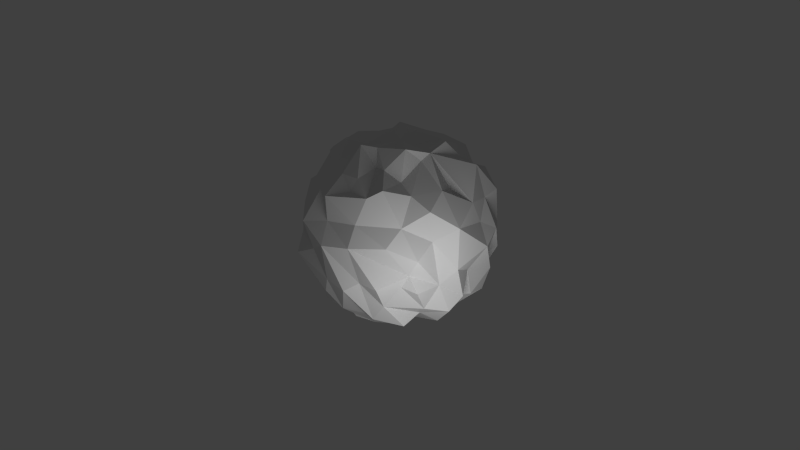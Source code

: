 # Source: asteroid.blend  (saved by Blender 2.63.0; exported with 4.5.12 LTS)
import bpy
from mathutils import Matrix  # noqa: F401  (used for matrix-valued properties, if any)

bpy.ops.wm.read_factory_settings(use_empty=True)
scene = bpy.context.scene
scene.name = 'Scene'

# ---- collections
col_collection_1 = bpy.data.collections.new('Collection 1'); scene.collection.children.link(col_collection_1)
col_collection_1.hide_render = True
col_collection_1.hide_viewport = True
col_collection_10 = bpy.data.collections.new('Collection 10'); scene.collection.children.link(col_collection_10)

# ---- materials (node trees are filled in below, after node groups)
mat_material = bpy.data.materials.new('Material')
mat_material.alpha_threshold = 0.0
mat_material.use_transparent_shadow = False
mat_material.roughness = 0.5
mat_material.line_color = (0.0, 0.0, 0.0, 1.0)
mat_material_001 = bpy.data.materials.new('Material.001')
mat_material_001.alpha_threshold = 0.0
mat_material_001.use_transparent_shadow = False
mat_material_001.roughness = 0.5
mat_material_001.line_color = (0.0, 0.0, 0.0, 1.0)

# ---- material node trees

# ---- world
world_world = bpy.data.worlds.new('World'); scene.world = world_world
world_world.color = (0.05088, 0.05088, 0.05088)
world_world.use_sun_shadow = False
world_world.sun_shadow_jitter_overblur = 0.0
world_world.cycles.sampling_method = 'MANUAL'
world_world.cycles.sample_map_resolution = 256

# ---- cameras
cam_camera = bpy.data.cameras.new('Camera')
cam_camera.clip_end = 100.0
cam_camera.lens = 35.0
cam_camera.sensor_width = 32.0
cam_camera.sensor_height = 18.0
cam_camera.ortho_scale = 7.314
cam_camera.dof.focus_distance = 0.0
cam_camera.dof.aperture_fstop = 128.0

# ---- lights
light_lamp = bpy.data.lights.new('Lamp', 'POINT')
light_lamp.transmission_factor = 0.0
light_lamp.cutoff_distance = 30.0
light_lamp.energy = 100.0
light_lamp.shadow_buffer_clip_start = 1.001
light_lamp.shadow_soft_size = 1.0
light_lamp.shadow_maximum_resolution = 0.006
light_lamp.use_absolute_resolution = True
light_lamp.cycles.use_multiple_importance_sampling = False
light_point = bpy.data.lights.new('Point', 'POINT')
light_point.transmission_factor = 0.0
light_point.energy = 100.0
light_point.shadow_buffer_clip_start = 0.5
light_point.shadow_soft_size = 1.0
light_point.shadow_maximum_resolution = 0.006
light_point.use_absolute_resolution = True
light_point.cycles.use_multiple_importance_sampling = False

# ---- meshes
me_cube = bpy.data.meshes.new('Cube')
me_cube.from_pydata([(1.0, 1.0, -1.0), (1.0, -1.0, -1.0), (-1.0, -1.0, -1.0), (-1.0, 1.0, -1.0), (1.0, 1.0, 1.0), (1.0, -1.0, 1.0), (-1.0, -1.0, 1.0), (-1.0, 1.0, 1.0)], [], [(0, 1, 2, 3), (4, 7, 6, 5), (0, 4, 5, 1), (1, 5, 6, 2), (2, 6, 7, 3), (4, 0, 3, 7)])
me_cube.materials.append(mat_material)
me_cube.use_remesh_preserve_volume = False
me_cube.use_remesh_preserve_attributes = False
me_cube.use_mirror_vertex_groups = False
me_cube.update()
me_asteroid = bpy.data.meshes.new('Asteroid')
me_asteroid.from_pydata([(-0.1953, 1.006, 0.2101), (-0.4708, -0.2524, -0.7921), (-0.5844, -0.05972, 0.8734), (-0.7114, 0.03017, 0.6271), (-0.3715, 0.8107, -0.4483), (0.3712, 0.2609, 0.9769), (0.308, -0.2004, 1.002), (-0.2474, 0.08427, 0.8882), (0.6618, 0.2256, -0.7132), (-0.3436, -0.1536, -0.9536), (-0.8053, -0.03345, -0.5837), (0.7621, 0.6591, -0.1654), (-0.6953, -0.2215, -0.6887), (0.4746, -0.3292, -0.8375), (-0.7281, -0.3169, 0.6944), (-0.729, 0.646, 0.4562), (0.04666, -0.3289, -0.9751), (0.7083, 0.05566, 0.5993), (0.6673, 0.5282, -0.4643), (0.04806, -0.3275, 0.9719), (-0.3441, -0.8116, -0.4119), (-0.3778, 0.02089, 0.921), (-0.07451, 0.367, -1.045), (-0.295, -0.7358, -0.7262), (-0.1092, -0.4023, 0.9725), (0.7964, -0.3829, -0.4634), (-0.9161, -0.1738, 0.1856), (-0.5667, 0.7556, 0.1134), (0.8602, -0.5299, -0.2042), (-0.08095, -0.05076, -1.037), (-0.4772, -0.6969, -0.4797), (-0.8743, -0.3418, 0.3651), (0.3662, 0.1248, -0.9494), (0.1362, 0.09884, 0.9104), (-0.08965, 1.01, -0.3307), (-0.2816, 0.8306, 0.5208), (0.3045, -0.8204, 0.4096), (0.688, 0.6802, 0.4512), (-0.941, 0.1797, 0.3783), (0.2872, -0.7105, -0.6282), (-0.7114, 0.4984, -0.6149), (-0.5277, -0.9221, -0.1984), (0.03566, -1.026, 0.1526), (0.886, 0.1652, -0.4743), (0.5713, -0.7054, -0.4137), (-0.3974, 0.9915, -0.1697), (0.3892, -0.07096, 0.8748), (0.7144, 0.1141, -0.5663), (-1.05, -0.1472, -0.1293), (0.5765, 0.0197, -0.8916), (-0.1732, -0.3204, -0.9653), (0.8819, -0.5479, 0.1635), (-0.9084, -0.3935, 0.01585), (1.001, -0.1437, -0.02539), (-0.1475, 0.268, 0.9143), (-0.089, -0.008375, 1.049), (0.677, 0.7295, 0.07694), (0.4992, 0.3739, 0.8056), (0.4682, 0.8339, -0.3293), (-0.2687, 0.1094, -0.9296), (-0.4801, 0.6756, 0.51), (0.3011, -0.2135, -0.8649), (-0.02002, -0.5862, -0.8754), (-0.5561, 0.4747, 0.6218), (-0.2998, 0.7047, -0.6712), (0.9488, -0.1935, -0.5016), (0.1596, 1.05, 0.2017), (0.8683, 0.2748, 0.291), (0.1445, 0.4494, -0.8388), (0.3149, -0.9246, 0.2013), (-0.9753, 0.1756, 0.1431), (-0.6718, 0.2164, 0.6265), (-0.7834, 0.619, 0.2005), (0.3613, 0.3054, -0.8988), (0.4298, -0.7263, -0.6208), (-0.969, -0.2016, -0.4358), (-0.7683, -0.5457, 0.4243), (0.1338, -0.4143, 0.8207), (-0.5364, -0.8299, 0.02977), (0.4503, 0.6171, 0.5901), (0.6493, 0.4171, 0.7793), (0.1848, 0.6851, -0.7957), (-0.5072, 0.7417, 0.3555), (-0.1474, -0.4441, -0.8672), (0.7258, -0.1101, 0.6941), (-0.9882, 0.4301, -0.1873), (-0.07871, 0.6436, -0.6714), (-0.6424, -0.7212, 0.2658), (0.2069, -0.1241, 1.016), (0.8737, 0.1177, -0.1837), (-0.04173, 0.1325, 1.038), (0.8093, -0.3365, 0.5795), (-0.8855, 0.165, -0.3299), (-0.4761, 0.2551, -0.8864), (-0.5786, -0.3811, 0.802), (0.3536, -0.7172, 0.671), (-0.3984, 0.8953, 0.2249), (0.7289, -0.1364, -0.7484), (-0.97, 0.218, -0.1589), (-0.1558, 0.9168, 0.4007), (-0.711, -0.3513, 0.5069), (0.02689, 1.011, -0.1035), (-0.8031, 0.3931, 0.3969), (-0.1042, 0.9356, 0.08299), (0.4653, -0.6153, 0.7587), (0.7798, -0.5695, -0.02523), (-0.3587, -0.4528, 0.7665), (0.8792, 0.4397, -0.2835), (0.0504, -0.03761, 0.9709), (0.4168, -0.8743, -0.1501), (0.7128, -0.6044, -0.1676), (0.0162, -0.9609, -0.253), (-0.2986, -0.1536, 0.9669), (0.8738, -0.2617, -0.2073), (0.9747, -0.0343, -0.3781), (-0.6911, 0.536, -0.3419), (-0.3291, -0.9693, 0.2575), (0.6573, -0.745, 0.2752), (-0.5758, -0.4357, -0.7363), (-0.06392, 0.1392, -0.9639), (-0.7254, 0.6551, -0.05903), (0.1972, 0.7917, -0.528), (0.007306, 0.5888, 0.8519), (-0.06554, 0.7261, 0.6352), (0.1385, 0.7342, 0.5556), (-0.5221, -0.5331, -0.5667), (-0.3287, 0.3549, -0.8475), (-0.6208, 0.164, -0.6529), (-0.08514, -0.9102, -0.4577), (0.0503, 0.9848, -0.4278), (-0.4762, 0.4478, -0.7269), (-0.3042, -0.7557, 0.5523), (-0.08185, 0.5234, -0.8363), (-0.3306, 0.2603, 0.8938), (1.011, 0.2379, 0.09367), (-0.4257, -0.334, 0.9298), (0.2886, 0.9728, 0.06692), (-0.7131, -0.6853, -0.1376), (0.2755, 0.6349, 0.8115), (0.6302, -0.8433, -0.1491), (0.6482, -0.5139, -0.6877), (-0.09113, -0.6408, -0.7467), (-0.4719, 0.1889, 0.766), (0.3394, 0.9604, -0.1409), (0.1432, 0.4257, 0.8843), (0.6806, -0.576, 0.4386), (0.02457, 0.0115, -0.9947), (0.2919, -0.9746, -0.2558), (-0.5552, -0.6225, 0.5624), (-0.05436, -0.8771, 0.3334), (0.1185, -0.63, 0.7641), (0.273, -0.435, 0.8435), (0.8566, -0.3461, 0.2896), (0.4295, -0.3617, 0.7497), (0.2955, 0.9158, 0.4923), (-0.4648, -0.01818, -0.8943), (0.3499, 0.5234, -0.8104), (0.8266, 0.3885, -0.5374), (0.1074, -0.7102, 0.6519), (0.6504, -0.3061, -0.6137), (0.3327, -0.05381, -0.9445), (0.1922, -0.4988, -0.8804), (-0.9476, -0.1664, 0.4433), (-0.3329, 0.6498, 0.7782), (-0.2206, -0.9379, -0.02014), (-0.5837, 0.7856, -0.2166), (0.1159, -0.1447, -0.9899), (0.7315, 0.5389, -0.2057), (-0.1016, -0.6426, 0.7423), (0.9029, 0.4706, 0.1676), (-0.05478, -0.2019, -0.9721), (0.8599, 0.1667, 0.5298), (0.09539, -0.1561, 0.9518), (0.402, 0.02933, 0.9292), (-0.01186, 0.3795, 0.8835), (-0.08337, -0.8678, 0.5865), (-0.8285, -0.5827, -0.3261), (0.7471, 0.4502, 0.455), (-0.6984, -0.1278, 0.6853), (0.1316, 0.1954, -0.9178), (-0.6146, 0.06283, -0.7803), (0.06391, -0.8151, -0.6355), (-0.3361, -0.5106, -0.8465), (0.5166, 0.8586, -0.04711), (0.5957, -0.3827, 0.6779), (0.2169, 0.1393, -1.005), (-0.8618, -0.339, -0.1611), (-0.1646, 0.2199, -0.9864), (-0.5003, 0.4332, 0.8748), (0.9955, -0.1343, 0.4118), (0.4875, 0.7146, -0.5644), (-0.1831, -0.2678, 0.9168), (0.4724, 0.4312, -0.8292), (-0.8241, 0.3783, -0.4471)], [], [(151, 95, 104), (127, 180, 10), (30, 23, 20), (130, 93, 127), (46, 184, 84), (131, 116, 149), (38, 70, 26), (171, 177, 80), (45, 165, 27), (47, 8, 157), (191, 24, 19), (6, 153, 46), (153, 104, 184), (97, 160, 49), (162, 38, 26), (173, 171, 80), (70, 98, 48), (88, 173, 108), (147, 181, 39), (108, 90, 55), (94, 100, 148), (163, 35, 60), (147, 74, 109), (117, 105, 51), (181, 161, 39), (109, 74, 44), (188, 63, 71), (7, 21, 112), (59, 146, 29), (130, 126, 93), (138, 123, 122), (88, 6, 173), (62, 16, 161), (8, 49, 73), (85, 193, 92), (13, 61, 159), (116, 164, 42), (142, 71, 3), (159, 160, 97), (193, 127, 92), (59, 29, 155), (108, 191, 19), (87, 137, 78), (106, 148, 131), (113, 65, 114), (78, 137, 41), (127, 93, 180), (66, 136, 101), (149, 69, 36), (91, 152, 189), (161, 166, 61), (93, 59, 180), (58, 11, 190), (74, 13, 140), (144, 138, 122), (84, 189, 171), (152, 53, 189), (65, 159, 97), (181, 23, 141), (182, 50, 83), (67, 169, 177), (64, 132, 126), (72, 85, 98), (72, 98, 70), (183, 143, 136), (2, 178, 94), (68, 22, 132), (51, 105, 113), (108, 173, 33), (161, 16, 166), (124, 99, 123), (54, 133, 7), (76, 87, 148), (15, 72, 102), (72, 120, 85), (115, 193, 120), (18, 192, 156), (135, 106, 191), (49, 32, 73), (72, 70, 38), (49, 146, 32), (99, 66, 103), (118, 1, 182), (89, 43, 107), (19, 151, 6), (100, 76, 148), (173, 84, 17), (41, 128, 111), (173, 57, 5), (171, 67, 177), (177, 169, 56), (97, 49, 47), (174, 163, 54), (193, 40, 127), (157, 8, 192), (82, 72, 15), (174, 122, 163), (40, 130, 127), (36, 117, 145), (95, 36, 145), (51, 113, 152), (110, 44, 25), (134, 167, 169), (3, 71, 162), (178, 3, 162), (146, 185, 32), (12, 118, 176), (53, 113, 114), (1, 50, 182), (46, 84, 173), (167, 18, 11), (24, 191, 168), (7, 142, 21), (27, 120, 72), (100, 31, 76), (129, 86, 34), (187, 119, 59), (139, 110, 105), (44, 74, 140), (27, 165, 120), (120, 193, 85), (188, 71, 133), (11, 18, 190), (10, 180, 12), (171, 189, 67), (105, 28, 113), (29, 146, 166), (138, 124, 123), (63, 60, 15), (63, 102, 71), (145, 152, 91), (4, 130, 40), (60, 82, 15), (181, 141, 161), (116, 78, 164), (79, 154, 124), (82, 27, 72), (136, 143, 101), (192, 73, 156), (48, 186, 52), (102, 72, 38), (63, 15, 102), (8, 73, 192), (35, 82, 60), (108, 172, 88), (185, 146, 179), (143, 121, 129), (96, 27, 82), (126, 22, 187), (19, 77, 151), (96, 45, 27), (16, 170, 166), (180, 155, 12), (154, 66, 99), (21, 94, 112), (49, 160, 146), (115, 40, 193), (99, 0, 96), (134, 169, 67), (173, 17, 171), (33, 144, 90), (52, 186, 137), (158, 175, 95), (111, 181, 147), (110, 25, 28), (77, 95, 151), (163, 63, 188), (99, 96, 35), (14, 100, 94), (175, 131, 149), (86, 132, 64), (183, 58, 143), (18, 157, 192), (34, 64, 4), (6, 151, 153), (161, 61, 13), (118, 182, 125), (114, 47, 89), (31, 52, 137), (21, 2, 94), (4, 64, 130), (87, 78, 116), (45, 4, 165), (54, 163, 188), (109, 44, 139), (132, 22, 126), (180, 59, 155), (103, 45, 96), (186, 75, 176), (94, 148, 106), (144, 122, 174), (145, 51, 152), (41, 20, 128), (65, 47, 114), (166, 146, 160), (2, 3, 178), (131, 175, 168), (135, 94, 106), (42, 109, 69), (85, 92, 98), (178, 14, 94), (107, 157, 18), (81, 156, 68), (22, 119, 187), (101, 34, 45), (165, 4, 40), (186, 176, 137), (175, 149, 36), (106, 168, 191), (163, 123, 35), (137, 20, 41), (122, 123, 163), (162, 26, 31), (7, 112, 55), (126, 187, 59), (151, 104, 153), (75, 10, 12), (175, 36, 95), (176, 30, 137), (42, 111, 147), (81, 68, 132), (71, 38, 162), (139, 44, 110), (155, 9, 1), (121, 81, 86), (121, 86, 129), (81, 132, 86), (172, 6, 88), (43, 157, 107), (65, 97, 47), (106, 131, 168), (75, 12, 176), (24, 77, 19), (30, 125, 182), (184, 145, 91), (162, 31, 100), (78, 41, 164), (87, 116, 148), (178, 100, 14), (39, 161, 74), (101, 143, 34), (1, 9, 50), (165, 40, 115), (140, 13, 159), (47, 49, 8), (143, 129, 34), (18, 156, 190), (61, 166, 160), (83, 50, 16), (104, 145, 184), (153, 184, 46), (20, 23, 181), (143, 58, 121), (69, 109, 139), (90, 54, 55), (150, 158, 95), (33, 173, 5), (133, 71, 142), (103, 101, 45), (6, 46, 173), (54, 188, 133), (90, 174, 54), (159, 61, 160), (44, 140, 159), (148, 116, 131), (73, 185, 179), (172, 19, 6), (133, 142, 7), (126, 59, 93), (89, 47, 43), (117, 51, 145), (12, 155, 1), (110, 28, 105), (170, 29, 166), (69, 139, 105), (179, 119, 22), (134, 89, 107), (128, 181, 111), (124, 154, 99), (156, 73, 68), (48, 75, 186), (182, 83, 62), (53, 89, 134), (57, 79, 138), (80, 177, 37), (182, 62, 141), (90, 108, 33), (107, 18, 167), (58, 190, 121), (92, 75, 48), (25, 159, 65), (134, 107, 167), (155, 29, 9), (150, 95, 77), (71, 102, 38), (59, 119, 146), (9, 29, 170), (189, 53, 134), (98, 92, 48), (53, 114, 89), (95, 145, 104), (190, 81, 121), (190, 156, 81), (179, 146, 119), (163, 60, 63), (76, 31, 87), (30, 182, 23), (108, 55, 191), (77, 24, 150), (9, 170, 50), (149, 116, 42), (79, 37, 154), (164, 41, 111), (56, 183, 136), (74, 161, 13), (37, 56, 136), (112, 94, 135), (64, 126, 130), (142, 3, 2), (56, 11, 58), (33, 5, 144), (84, 171, 17), (113, 25, 65), (67, 189, 134), (108, 19, 172), (56, 58, 183), (35, 96, 82), (5, 138, 144), (28, 25, 113), (44, 159, 25), (5, 57, 138), (34, 86, 64), (123, 99, 35), (168, 175, 158), (55, 54, 7), (36, 69, 117), (176, 118, 125), (164, 111, 42), (68, 179, 22), (154, 136, 66), (57, 80, 79), (31, 137, 87), (21, 142, 2), (24, 168, 150), (80, 37, 79), (182, 141, 23), (73, 179, 68), (141, 62, 161), (55, 112, 191), (117, 69, 105), (50, 170, 16), (149, 42, 69), (37, 177, 56), (168, 158, 150), (12, 1, 118), (184, 91, 84), (169, 11, 56), (112, 135, 191), (0, 103, 96), (178, 162, 100), (26, 70, 48), (152, 113, 53), (91, 189, 84), (138, 79, 124), (62, 83, 16), (103, 0, 99), (73, 32, 185), (137, 30, 20), (169, 167, 11), (42, 147, 109), (147, 39, 74), (43, 47, 157), (26, 52, 31), (120, 165, 115), (176, 125, 30), (92, 127, 10), (26, 48, 52), (37, 136, 154), (34, 4, 45), (90, 144, 174), (66, 101, 103), (173, 80, 57), (92, 10, 75), (20, 181, 128)])
me_asteroid.materials.append(mat_material_001)
me_asteroid.use_remesh_preserve_volume = False
me_asteroid.use_remesh_preserve_attributes = False
me_asteroid.use_mirror_vertex_groups = False
me_asteroid.update()

# ---- objects
ob_empty = bpy.data.objects.new('Empty', None)
ob_camera = bpy.data.objects.new('Camera', cam_camera)
ob_cube = bpy.data.objects.new('Cube', me_cube)
ob_lamp = bpy.data.objects.new('Lamp', light_lamp)
ob_point = bpy.data.objects.new('Point', light_point)
ob_sphere = bpy.data.objects.new('Sphere', me_asteroid)

# ---- transforms, parenting, visibility, modifiers, constraints
ob_empty.location = (0.0, 0.0, 0.0)
ob_empty.scale = (2.937, 2.937, 2.937)
ob_empty.empty_image_offset = (0.0, 0.0)
ob_empty.lineart.crease_threshold = 0.0
ob_camera.location = (7.481, -6.508, 5.344)
ob_camera.rotation_euler = (1.109, 0.01082, 0.8149)
ob_camera.lock_rotations_4d = False
ob_camera.empty_display_type = 'ARROWS'
ob_camera.color = (0.0, 0.0, 0.0, 0.0)
ob_camera.display_type = 'WIRE'
ob_camera.lineart.crease_threshold = 0.0
_c = ob_camera.constraints.new('TRACK_TO'); _c.name = 'AutoTrack'
_c.target = ob_empty
ob_cube.location = (0.0, 0.0, 0.0)
ob_cube.lock_rotations_4d = False
ob_cube.empty_display_type = 'ARROWS'
ob_cube.lineart.crease_threshold = 0.0
ob_lamp.location = (4.076, 1.005, 5.904)
ob_lamp.rotation_euler = (0.6503, 0.05522, 1.866)
ob_lamp.lock_rotations_4d = False
ob_lamp.empty_display_type = 'ARROWS'
ob_lamp.color = (0.0, 0.0, 0.0, 0.0)
ob_lamp.lineart.crease_threshold = 0.0
ob_point.location = (2.578, -1.551, 0.0)
ob_point.lineart.crease_threshold = 0.0
ob_sphere.location = (0.0, 0.0, 0.0)
ob_sphere.scale = (1.25, 1.25, 1.25)
ob_sphere.lineart.crease_threshold = 0.0

# ---- collection membership
col_collection_1.objects.link(ob_empty)
col_collection_1.objects.link(ob_camera)
col_collection_1.objects.link(ob_cube)
col_collection_1.objects.link(ob_lamp)
col_collection_10.objects.link(ob_point)
col_collection_10.objects.link(ob_sphere)

# ---- scene / render settings (as saved in the file)
scene.camera = ob_camera
scene.frame_start = 1; scene.frame_end = 250; scene.frame_set(1)
scene.render.engine = 'BLENDER_EEVEE_NEXT'
scene.render.image_settings.color_mode = 'RGB'
scene.render.image_settings.compression = 90
scene.render.resolution_x = 1280
scene.render.resolution_y = 720
scene.render.resolution_percentage = 50
scene.render.dither_intensity = 0.0
scene.render.bake_margin = 2
scene.render.bake_bias = 0.0
scene.cycles.use_denoising = False
scene.cycles.samples = 10
scene.cycles.sampling_pattern = 'TABULATED_SOBOL'
scene.cycles.light_sampling_threshold = 0.0
scene.cycles.use_adaptive_sampling = False
scene.cycles.use_light_tree = False
scene.cycles.blur_glossy = 0.0
scene.cycles.volume_bounces = 1
scene.cycles.pixel_filter_type = 'GAUSSIAN'
scene.cycles.sample_clamp_indirect = 0.0
scene.view_settings.view_transform = 'Standard'
bpy.context.view_layer.update()
